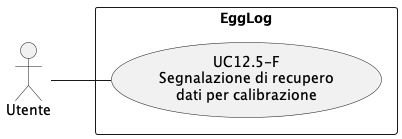

The diagram above was rendered by PlantUML. Its source (embedded in the PNG):
@startuml UC12_5
left to right direction
skinparam packageStyle rectangle

actor Utente

rectangle EggLog {
    usecase "UC12.5-F\nSegnalazione di recupero\ndati per calibrazione" as UC125
}

Utente -- UC125
@enduml